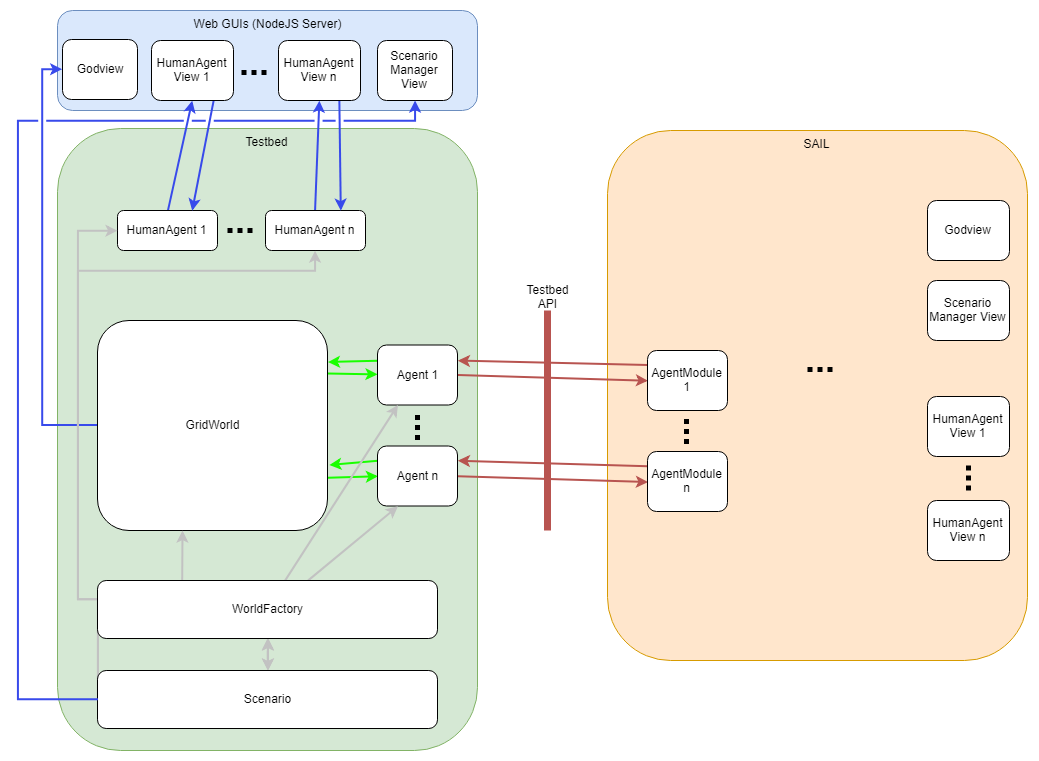

The diagram above was exported from draw.io. Its source (the exported page's mxGraphModel, read from the mxfile embedded in the PNG):
<mxGraphModel dx="2031" dy="1177" grid="1" gridSize="10" guides="1" tooltips="1" connect="1" arrows="1" fold="1" page="1" pageScale="1" pageWidth="1169" pageHeight="827" math="0" shadow="0">
  <root>
    <mxCell id="0" />
    <mxCell id="1" parent="0" />
    <mxCell id="2" value="SAIL" style="rounded=1;whiteSpace=wrap;html=1;verticalAlign=top;fillColor=#ffe6cc;strokeColor=#d79b00;" vertex="1" parent="1">
      <mxGeometry x="650" y="160" width="420" height="530" as="geometry" />
    </mxCell>
    <mxCell id="3" value="Web GUIs (NodeJS Server)" style="rounded=1;whiteSpace=wrap;html=1;verticalAlign=top;fillColor=#dae8fc;strokeColor=#6c8ebf;" vertex="1" parent="1">
      <mxGeometry x="100" y="40" width="420" height="100" as="geometry" />
    </mxCell>
    <mxCell id="4" value="Testbed" style="rounded=1;whiteSpace=wrap;html=1;verticalAlign=top;fillColor=#d5e8d4;strokeColor=#82b366;" vertex="1" parent="1">
      <mxGeometry x="100" y="158" width="420" height="622" as="geometry" />
    </mxCell>
    <mxCell id="5" style="rounded=0;orthogonalLoop=1;jettySize=auto;html=1;exitX=1;exitY=0.25;exitDx=0;exitDy=0;strokeWidth=2;strokeColor=#1AFF00;" edge="1" source="8" target="11" parent="1">
      <mxGeometry relative="1" as="geometry" />
    </mxCell>
    <mxCell id="6" style="edgeStyle=none;rounded=0;orthogonalLoop=1;jettySize=auto;html=1;exitX=1;exitY=0.75;exitDx=0;exitDy=0;entryX=0;entryY=0.5;entryDx=0;entryDy=0;strokeWidth=2;strokeColor=#1AFF00;" edge="1" source="8" target="14" parent="1">
      <mxGeometry relative="1" as="geometry" />
    </mxCell>
    <mxCell id="7" style="edgeStyle=orthogonalEdgeStyle;rounded=0;orthogonalLoop=1;jettySize=auto;html=1;exitX=0;exitY=0.5;exitDx=0;exitDy=0;entryX=0;entryY=0.5;entryDx=0;entryDy=0;strokeWidth=2;fillColor=#dae8fc;strokeColor=#384AEB;" edge="1" source="8" target="33" parent="1">
      <mxGeometry relative="1" as="geometry" />
    </mxCell>
    <mxCell id="8" value="GridWorld" style="rounded=1;whiteSpace=wrap;html=1;" vertex="1" parent="1">
      <mxGeometry x="140" y="350" width="230" height="210" as="geometry" />
    </mxCell>
    <mxCell id="9" style="edgeStyle=none;rounded=0;orthogonalLoop=1;jettySize=auto;html=1;exitX=0;exitY=0.25;exitDx=0;exitDy=0;entryX=1.004;entryY=0.195;entryDx=0;entryDy=0;entryPerimeter=0;strokeWidth=2;strokeColor=#1AFF00;" edge="1" source="11" target="8" parent="1">
      <mxGeometry relative="1" as="geometry" />
    </mxCell>
    <mxCell id="10" style="rounded=0;orthogonalLoop=1;jettySize=auto;html=1;exitX=1;exitY=0.5;exitDx=0;exitDy=0;strokeWidth=2;entryX=0;entryY=0.5;entryDx=0;entryDy=0;fillColor=#f8cecc;strokeColor=#b85450;" edge="1" source="11" target="30" parent="1">
      <mxGeometry relative="1" as="geometry" />
    </mxCell>
    <mxCell id="11" value="Agent 1" style="rounded=1;whiteSpace=wrap;html=1;" vertex="1" parent="1">
      <mxGeometry x="420" y="374.5" width="80" height="60" as="geometry" />
    </mxCell>
    <mxCell id="12" style="edgeStyle=none;rounded=0;orthogonalLoop=1;jettySize=auto;html=1;exitX=0;exitY=0.25;exitDx=0;exitDy=0;entryX=1.009;entryY=0.69;entryDx=0;entryDy=0;entryPerimeter=0;strokeWidth=2;strokeColor=#1AFF00;" edge="1" source="14" target="8" parent="1">
      <mxGeometry relative="1" as="geometry" />
    </mxCell>
    <mxCell id="13" style="rounded=0;orthogonalLoop=1;jettySize=auto;html=1;exitX=1;exitY=0.5;exitDx=0;exitDy=0;entryX=0;entryY=0.5;entryDx=0;entryDy=0;strokeWidth=2;fillColor=#f8cecc;strokeColor=#b85450;" edge="1" source="14" target="32" parent="1">
      <mxGeometry relative="1" as="geometry" />
    </mxCell>
    <mxCell id="14" value="Agent n" style="rounded=1;whiteSpace=wrap;html=1;" vertex="1" parent="1">
      <mxGeometry x="420" y="475.5" width="80" height="60" as="geometry" />
    </mxCell>
    <mxCell id="15" style="edgeStyle=none;rounded=0;orthogonalLoop=1;jettySize=auto;html=1;exitX=0.5;exitY=0;exitDx=0;exitDy=0;entryX=0.5;entryY=1;entryDx=0;entryDy=0;strokeWidth=2;fillColor=#dae8fc;strokeColor=#384AEB;" edge="1" source="16" target="37" parent="1">
      <mxGeometry relative="1" as="geometry" />
    </mxCell>
    <mxCell id="16" value="HumanAgent n" style="rounded=1;whiteSpace=wrap;html=1;" vertex="1" parent="1">
      <mxGeometry x="308" y="240" width="100" height="40" as="geometry" />
    </mxCell>
    <mxCell id="17" style="edgeStyle=none;rounded=0;orthogonalLoop=1;jettySize=auto;html=1;exitX=0.5;exitY=0;exitDx=0;exitDy=0;entryX=0.5;entryY=1;entryDx=0;entryDy=0;strokeWidth=2;fillColor=#dae8fc;strokeColor=#384AEB;" edge="1" source="18" target="35" parent="1">
      <mxGeometry relative="1" as="geometry" />
    </mxCell>
    <mxCell id="18" value="HumanAgent 1" style="rounded=1;whiteSpace=wrap;html=1;" vertex="1" parent="1">
      <mxGeometry x="160" y="240" width="100" height="40" as="geometry" />
    </mxCell>
    <mxCell id="19" style="edgeStyle=none;rounded=0;orthogonalLoop=1;jettySize=auto;html=1;strokeWidth=2;strokeColor=#C2C2C2;exitX=0.25;exitY=0;exitDx=0;exitDy=0;" edge="1" source="50" parent="1">
      <mxGeometry relative="1" as="geometry">
        <mxPoint x="229" y="620" as="sourcePoint" />
        <mxPoint x="225" y="560" as="targetPoint" />
      </mxGeometry>
    </mxCell>
    <mxCell id="20" style="edgeStyle=none;rounded=0;orthogonalLoop=1;jettySize=auto;html=1;entryX=0.25;entryY=1;entryDx=0;entryDy=0;strokeWidth=2;strokeColor=#C2C2C2;exitX=0.618;exitY=0;exitDx=0;exitDy=0;exitPerimeter=0;" edge="1" source="50" target="14" parent="1">
      <mxGeometry relative="1" as="geometry">
        <mxPoint x="570" y="760" as="sourcePoint" />
      </mxGeometry>
    </mxCell>
    <mxCell id="21" style="edgeStyle=none;rounded=0;orthogonalLoop=1;jettySize=auto;html=1;entryX=0.25;entryY=1;entryDx=0;entryDy=0;strokeWidth=2;strokeColor=#C2C2C2;exitX=0.553;exitY=0;exitDx=0;exitDy=0;exitPerimeter=0;" edge="1" source="50" target="11" parent="1">
      <mxGeometry relative="1" as="geometry">
        <mxPoint x="580" y="710" as="sourcePoint" />
      </mxGeometry>
    </mxCell>
    <mxCell id="22" style="edgeStyle=orthogonalEdgeStyle;rounded=0;orthogonalLoop=1;jettySize=auto;html=1;exitX=0;exitY=0.5;exitDx=0;exitDy=0;strokeWidth=2;strokeColor=#C2C2C2;" edge="1" source="26" target="18" parent="1">
      <mxGeometry relative="1" as="geometry">
        <Array as="points">
          <mxPoint x="120" y="629" />
          <mxPoint x="120" y="260" />
        </Array>
      </mxGeometry>
    </mxCell>
    <mxCell id="23" style="edgeStyle=orthogonalEdgeStyle;rounded=0;orthogonalLoop=1;jettySize=auto;html=1;exitX=0;exitY=0.5;exitDx=0;exitDy=0;entryX=0.5;entryY=1;entryDx=0;entryDy=0;strokeWidth=2;strokeColor=#C2C2C2;" edge="1" source="26" target="16" parent="1">
      <mxGeometry relative="1" as="geometry">
        <Array as="points">
          <mxPoint x="120" y="629" />
          <mxPoint x="120" y="300" />
          <mxPoint x="358" y="300" />
        </Array>
      </mxGeometry>
    </mxCell>
    <mxCell id="24" style="edgeStyle=orthogonalEdgeStyle;rounded=0;orthogonalLoop=1;jettySize=auto;html=1;exitX=0.5;exitY=0;exitDx=0;exitDy=0;entryX=0.5;entryY=1;entryDx=0;entryDy=0;strokeColor=#C2C2C2;strokeWidth=2;startArrow=classic;startFill=1;" edge="1" source="26" target="50" parent="1">
      <mxGeometry relative="1" as="geometry" />
    </mxCell>
    <mxCell id="25" value="" style="edgeStyle=orthogonalEdgeStyle;rounded=0;orthogonalLoop=1;jettySize=auto;html=1;strokeColor=#C2C2C2;strokeWidth=2;startArrow=classic;startFill=1;" edge="1" source="26" target="50" parent="1">
      <mxGeometry relative="1" as="geometry" />
    </mxCell>
    <mxCell id="26" value="Scenario" style="rounded=1;whiteSpace=wrap;html=1;" vertex="1" parent="1">
      <mxGeometry x="140" y="700" width="340" height="58" as="geometry" />
    </mxCell>
    <mxCell id="27" value="" style="endArrow=none;dashed=1;html=1;spacing=20;strokeWidth=5;dashPattern=1 1;" edge="1" parent="1">
      <mxGeometry width="50" height="50" relative="1" as="geometry">
        <mxPoint x="270" y="260" as="sourcePoint" />
        <mxPoint x="300" y="260" as="targetPoint" />
      </mxGeometry>
    </mxCell>
    <mxCell id="28" value="" style="endArrow=none;dashed=1;html=1;spacing=20;strokeWidth=5;dashPattern=1 1;" edge="1" parent="1">
      <mxGeometry width="50" height="50" relative="1" as="geometry">
        <mxPoint x="460" y="469.5" as="sourcePoint" />
        <mxPoint x="460" y="439.5" as="targetPoint" />
      </mxGeometry>
    </mxCell>
    <mxCell id="29" style="rounded=0;orthogonalLoop=1;jettySize=auto;html=1;exitX=0;exitY=0.25;exitDx=0;exitDy=0;entryX=1;entryY=0.25;entryDx=0;entryDy=0;strokeWidth=2;fillColor=#f8cecc;strokeColor=#b85450;" edge="1" source="30" target="11" parent="1">
      <mxGeometry relative="1" as="geometry" />
    </mxCell>
    <mxCell id="30" value="AgentModule 1" style="rounded=1;whiteSpace=wrap;html=1;" vertex="1" parent="1">
      <mxGeometry x="690" y="380" width="80" height="60" as="geometry" />
    </mxCell>
    <mxCell id="31" style="rounded=0;orthogonalLoop=1;jettySize=auto;html=1;exitX=0;exitY=0.25;exitDx=0;exitDy=0;entryX=1;entryY=0.25;entryDx=0;entryDy=0;strokeWidth=2;fillColor=#f8cecc;strokeColor=#b85450;" edge="1" source="32" target="14" parent="1">
      <mxGeometry relative="1" as="geometry" />
    </mxCell>
    <mxCell id="32" value="AgentModule n" style="rounded=1;whiteSpace=wrap;html=1;" vertex="1" parent="1">
      <mxGeometry x="690" y="481" width="80" height="60" as="geometry" />
    </mxCell>
    <mxCell id="33" value="Godview" style="rounded=1;whiteSpace=wrap;html=1;" vertex="1" parent="1">
      <mxGeometry x="105" y="69" width="75" height="60" as="geometry" />
    </mxCell>
    <mxCell id="34" style="edgeStyle=none;rounded=0;orthogonalLoop=1;jettySize=auto;html=1;exitX=0.75;exitY=1;exitDx=0;exitDy=0;entryX=0.75;entryY=0;entryDx=0;entryDy=0;strokeWidth=2;fillColor=#dae8fc;strokeColor=#384AEB;" edge="1" source="35" target="18" parent="1">
      <mxGeometry relative="1" as="geometry" />
    </mxCell>
    <mxCell id="35" value="HumanAgent View 1" style="rounded=1;whiteSpace=wrap;html=1;" vertex="1" parent="1">
      <mxGeometry x="194" y="70" width="82" height="60" as="geometry" />
    </mxCell>
    <mxCell id="36" style="edgeStyle=none;rounded=0;orthogonalLoop=1;jettySize=auto;html=1;exitX=0.75;exitY=1;exitDx=0;exitDy=0;entryX=0.75;entryY=0;entryDx=0;entryDy=0;strokeWidth=2;fillColor=#dae8fc;strokeColor=#384AEB;" edge="1" source="37" target="16" parent="1">
      <mxGeometry relative="1" as="geometry" />
    </mxCell>
    <mxCell id="37" value="HumanAgent View n" style="rounded=1;whiteSpace=wrap;html=1;" vertex="1" parent="1">
      <mxGeometry x="321" y="70" width="82" height="60" as="geometry" />
    </mxCell>
    <mxCell id="38" value="" style="endArrow=none;dashed=1;html=1;spacing=20;strokeWidth=5;dashPattern=1 1;" edge="1" parent="1">
      <mxGeometry width="50" height="50" relative="1" as="geometry">
        <mxPoint x="284" y="102" as="sourcePoint" />
        <mxPoint x="314" y="102" as="targetPoint" />
      </mxGeometry>
    </mxCell>
    <mxCell id="39" value="Scenario Manager View" style="rounded=1;whiteSpace=wrap;html=1;" vertex="1" parent="1">
      <mxGeometry x="420" y="70" width="75" height="60" as="geometry" />
    </mxCell>
    <mxCell id="40" style="edgeStyle=orthogonalEdgeStyle;rounded=0;orthogonalLoop=1;jettySize=auto;html=1;strokeWidth=2;jumpStyle=gap;fillColor=#dae8fc;strokeColor=#384AEB;" edge="1" target="39" parent="1">
      <mxGeometry relative="1" as="geometry">
        <Array as="points">
          <mxPoint x="140" y="729" />
          <mxPoint x="60" y="729" />
          <mxPoint x="60" y="150" />
          <mxPoint x="458" y="150" />
        </Array>
        <mxPoint x="140.42857142857156" y="728.7142857142858" as="sourcePoint" />
      </mxGeometry>
    </mxCell>
    <mxCell id="41" value="" style="endArrow=none;dashed=1;html=1;spacing=20;strokeWidth=5;dashPattern=1 1;" edge="1" parent="1">
      <mxGeometry width="50" height="50" relative="1" as="geometry">
        <mxPoint x="729" y="473.5" as="sourcePoint" />
        <mxPoint x="729" y="443.5" as="targetPoint" />
      </mxGeometry>
    </mxCell>
    <mxCell id="42" value="Godview" style="rounded=1;whiteSpace=wrap;html=1;" vertex="1" parent="1">
      <mxGeometry x="970" y="230" width="82" height="60" as="geometry" />
    </mxCell>
    <mxCell id="43" value="HumanAgent View 1" style="rounded=1;whiteSpace=wrap;html=1;" vertex="1" parent="1">
      <mxGeometry x="970" y="426" width="82" height="60" as="geometry" />
    </mxCell>
    <mxCell id="44" value="HumanAgent View n" style="rounded=1;whiteSpace=wrap;html=1;" vertex="1" parent="1">
      <mxGeometry x="970" y="530" width="82" height="60" as="geometry" />
    </mxCell>
    <mxCell id="45" value="" style="endArrow=none;dashed=1;html=1;spacing=20;strokeWidth=5;dashPattern=1 1;" edge="1" parent="1">
      <mxGeometry width="50" height="50" relative="1" as="geometry">
        <mxPoint x="1011.0000000000005" y="520" as="sourcePoint" />
        <mxPoint x="1011.0000000000005" y="490" as="targetPoint" />
      </mxGeometry>
    </mxCell>
    <mxCell id="46" value="Scenario Manager View" style="rounded=1;whiteSpace=wrap;html=1;" vertex="1" parent="1">
      <mxGeometry x="970" y="310" width="82" height="60" as="geometry" />
    </mxCell>
    <mxCell id="47" value="" style="endArrow=none;dashed=1;html=1;spacing=20;strokeWidth=5;dashPattern=1 1;" edge="1" parent="1">
      <mxGeometry width="50" height="50" relative="1" as="geometry">
        <mxPoint x="850" y="398.9999999999998" as="sourcePoint" />
        <mxPoint x="880" y="398.9999999999998" as="targetPoint" />
      </mxGeometry>
    </mxCell>
    <mxCell id="48" value="" style="endArrow=none;html=1;strokeColor=#b85450;strokeWidth=7;fillColor=#f8cecc;" edge="1" parent="1">
      <mxGeometry width="50" height="50" relative="1" as="geometry">
        <mxPoint x="590" y="560" as="sourcePoint" />
        <mxPoint x="590" y="340" as="targetPoint" />
      </mxGeometry>
    </mxCell>
    <mxCell id="49" value="Testbed API" style="text;html=1;strokeColor=none;fillColor=none;align=center;verticalAlign=middle;whiteSpace=wrap;rounded=0;" vertex="1" parent="1">
      <mxGeometry x="570" y="316" width="40" height="20" as="geometry" />
    </mxCell>
    <mxCell id="50" value="WorldFactory" style="rounded=1;whiteSpace=wrap;html=1;" vertex="1" parent="1">
      <mxGeometry x="140" y="610" width="340" height="58" as="geometry" />
    </mxCell>
  </root>
</mxGraphModel>